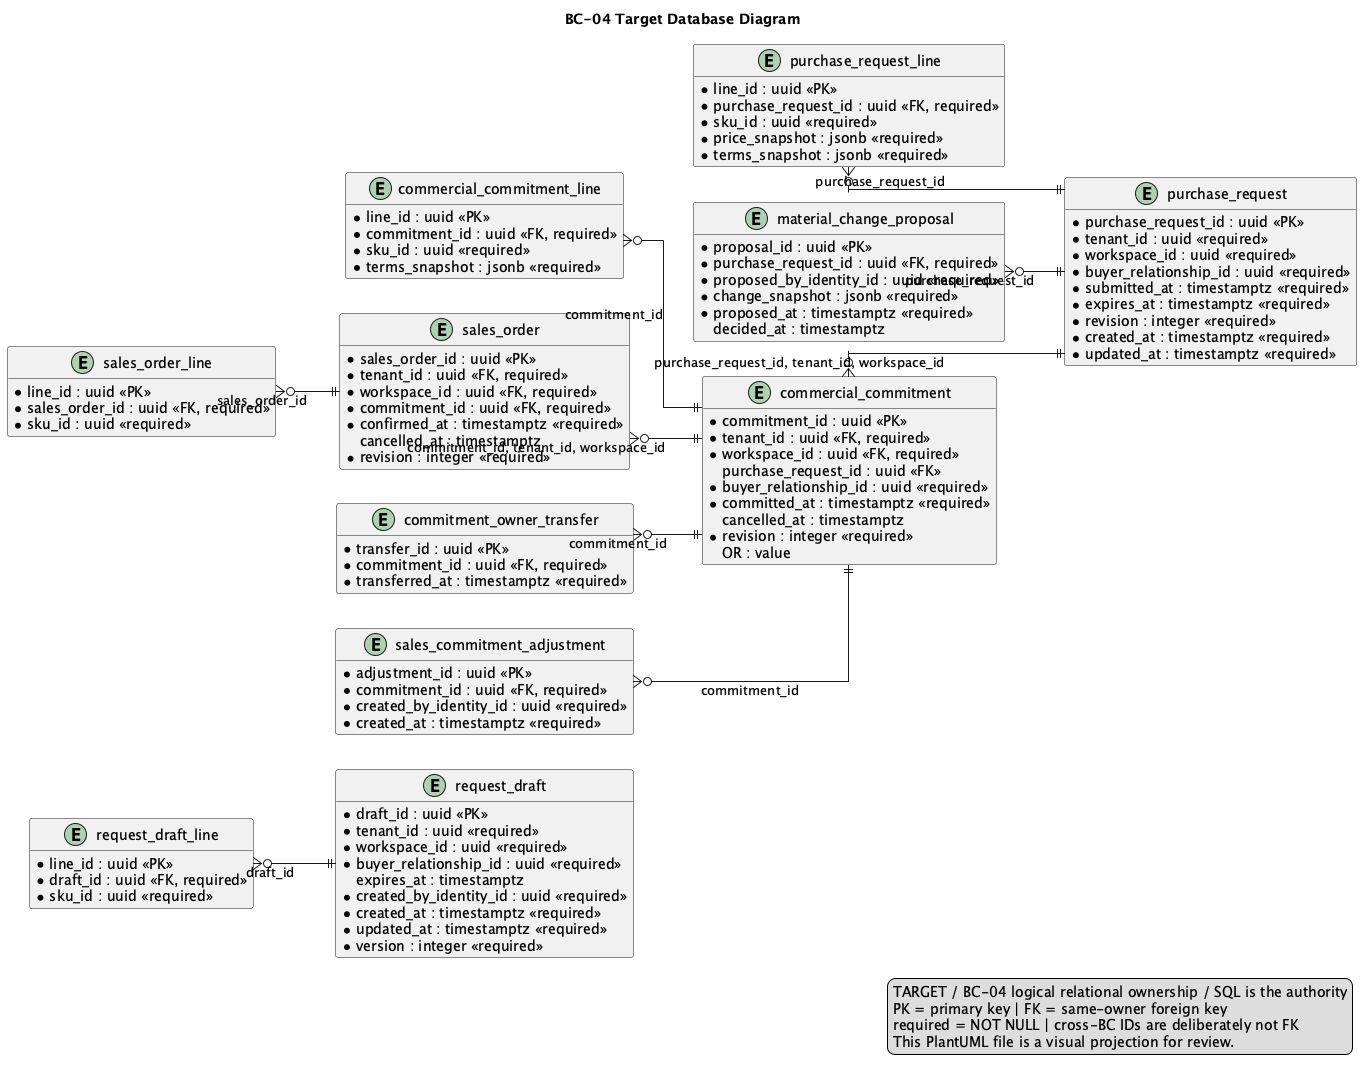

The diagram above was rendered by PlantUML. Its source (embedded in the PNG):
@startuml
title BC-04 Target Database Diagram
left to right direction
hide methods
skinparam shadowing false
skinparam linetype ortho
skinparam entity {
  BackgroundColor #F8FAFC
  BorderColor #334155
  FontColor #0F172A
}

entity "request_draft" as t_request_draft {
  * draft_id : uuid <<PK>>
  * tenant_id : uuid <<required>>
  * workspace_id : uuid <<required>>
  * buyer_relationship_id : uuid <<required>>
  * status : varchar(32) <<required>>
    expires_at : timestamptz
  * created_by_identity_id : uuid <<required>>
  * created_at : timestamptz <<required>>
  * updated_at : timestamptz <<required>>
  * version : integer <<required>>
}

entity "request_draft_line" as t_request_draft_line {
  * line_id : uuid <<PK>>
  * draft_id : uuid <<FK, required>>
  * sku_id : uuid <<required>>
  * quantity : numeric(19,6) <<required>>
    notes : varchar(500)
}

entity "purchase_request" as t_purchase_request {
  * purchase_request_id : uuid <<PK>>
  * tenant_id : uuid <<required>>
  * workspace_id : uuid <<required>>
  * buyer_relationship_id : uuid <<required>>
  * status : varchar(32) <<required>>
  * submitted_at : timestamptz <<required>>
  * expires_at : timestamptz <<required>>
  * revision : integer <<required>>
  * created_at : timestamptz <<required>>
  * updated_at : timestamptz <<required>>
}

entity "purchase_request_line" as t_purchase_request_line {
  * line_id : uuid <<PK>>
  * purchase_request_id : uuid <<FK, required>>
  * sku_id : uuid <<required>>
  * requested_quantity : numeric(19,6) <<required>>
    accepted_quantity : numeric(19,6)
  * price_snapshot : jsonb <<required>>
  * terms_snapshot : jsonb <<required>>
}

entity "material_change_proposal" as t_material_change_proposal {
  * proposal_id : uuid <<PK>>
  * purchase_request_id : uuid <<FK, required>>
  * proposed_by_identity_id : uuid <<required>>
  * status : varchar(32) <<required>>
  * change_snapshot : jsonb <<required>>
  * proposed_at : timestamptz <<required>>
    decided_at : timestamptz
}

entity "commercial_commitment" as t_commercial_commitment {
  * commitment_id : uuid <<PK>>
  * tenant_id : uuid <<FK, required>>
  * workspace_id : uuid <<FK, required>>
  * origin_type : varchar(32) <<required>>
    purchase_request_id : uuid <<FK>>
  * buyer_relationship_id : uuid <<required>>
  * status : varchar(32) <<required>>
  * committed_at : timestamptz <<required>>
    cancelled_at : timestamptz
  * revision : integer <<required>>
    OR : value
}

entity "commercial_commitment_line" as t_commercial_commitment_line {
  * line_id : uuid <<PK>>
  * commitment_id : uuid <<FK, required>>
  * sku_id : uuid <<required>>
  * quantity : numeric(19,6) <<required>>
  * unit_price : numeric(19,4) <<required>>
  * currency : char(3) <<required>>
  * terms_snapshot : jsonb <<required>>
}

entity "sales_order" as t_sales_order {
  * sales_order_id : uuid <<PK>>
  * tenant_id : uuid <<FK, required>>
  * workspace_id : uuid <<FK, required>>
  * commitment_id : uuid <<FK, required>>
  * status : varchar(32) <<required>>
  * confirmed_at : timestamptz <<required>>
    cancelled_at : timestamptz
  * revision : integer <<required>>
}

entity "sales_order_line" as t_sales_order_line {
  * line_id : uuid <<PK>>
  * sales_order_id : uuid <<FK, required>>
  * sku_id : uuid <<required>>
  * quantity : numeric(19,6) <<required>>
  * unit_price : numeric(19,4) <<required>>
  * currency : char(3) <<required>>
  * fulfillment_quantity : numeric(19,6) <<required>>
}

entity "commitment_owner_transfer" as t_commitment_owner_transfer {
  * transfer_id : uuid <<PK>>
  * commitment_id : uuid <<FK, required>>
  * from_owner : varchar(32) <<required>>
  * to_owner : varchar(32) <<required>>
  * transferred_at : timestamptz <<required>>
  * reason : varchar(500) <<required>>
}

entity "sales_commitment_adjustment" as t_sales_commitment_adjustment {
  * adjustment_id : uuid <<PK>>
  * commitment_id : uuid <<FK, required>>
  * reason : varchar(500) <<required>>
  * quantity_delta : numeric(19,6) <<required>>
  * amount_delta : numeric(19,4) <<required>>
  * created_by_identity_id : uuid <<required>>
  * created_at : timestamptz <<required>>
}

t_request_draft_line }o--|| t_request_draft : draft_id
t_purchase_request_line }o--|| t_purchase_request : purchase_request_id
t_material_change_proposal }o--|| t_purchase_request : purchase_request_id
t_commercial_commitment }o--|| t_purchase_request : purchase_request_id, tenant_id, workspace_id
t_commercial_commitment_line }o--|| t_commercial_commitment : commitment_id
t_sales_order }o--|| t_commercial_commitment : commitment_id, tenant_id, workspace_id
t_sales_order_line }o--|| t_sales_order : sales_order_id
t_commitment_owner_transfer }o--|| t_commercial_commitment : commitment_id
t_sales_commitment_adjustment }o--|| t_commercial_commitment : commitment_id

legend right
TARGET / BC-04 logical relational ownership / SQL is the authority
PK = primary key | FK = same-owner foreign key
required = NOT NULL | cross-BC IDs are deliberately not FK
This PlantUML file is a visual projection for review.
endlegend
@enduml